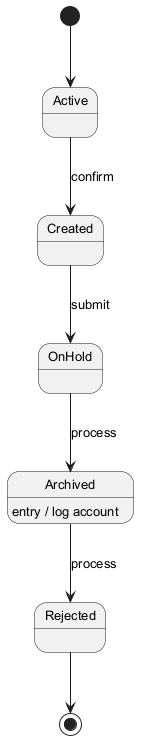

The diagram above was rendered by PlantUML. Its source (embedded in the PNG):
@startuml
skinparam monochrome true
skinparam defaultFontSize 13
[*] --> Active
Active --> Created : confirm
Created --> OnHold : submit
OnHold --> Archived : process
Archived --> Rejected : process
Archived : entry / log account
Rejected --> [*]
@enduml